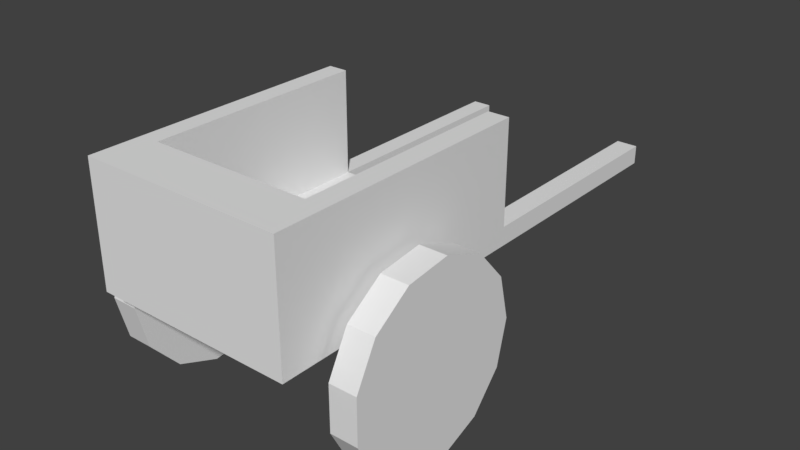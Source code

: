 # Source: carro_a_1.blend  (saved by Blender 2.79.0; exported with 4.5.12 LTS)
import bpy
from mathutils import Matrix  # noqa: F401  (used for matrix-valued properties, if any)

bpy.ops.wm.read_factory_settings(use_empty=True)
scene = bpy.context.scene
scene.name = 'Scene'

# ---- collections
col_collection_1 = bpy.data.collections.new('Collection 1'); scene.collection.children.link(col_collection_1)

# ---- world
world_world = bpy.data.worlds.new('World'); scene.world = world_world
world_world.color = (0.05088, 0.05088, 0.05088)
world_world.use_sun_shadow = False
world_world.sun_shadow_jitter_overblur = 0.0
world_world.cycles.sampling_method = 'MANUAL'

# ---- meshes
me_cylinder = bpy.data.meshes.new('Cylinder')
me_cylinder.from_pydata([(-0.004424, 1.123, -0.01552), (-0.004424, 1.123, 8.475), (0.9677, 0.5613, -0.01552), (0.9677, 0.5613, 8.475), (0.9677, -0.5613, -0.01552), (0.9677, -0.5613, 8.475), (-0.004424, -1.123, -0.01552), (-0.004424, -1.123, 8.475), (-0.9766, -0.5613, -0.01552), (-0.9766, -0.5613, 8.475), (-0.9766, 0.5613, -0.01552), (-0.9766, 0.5613, 8.475), (-0.9739, -0.5613, 10.55), (-0.004424, -1.123, 10.55), (0.002961, 7.213, 8.475), (0.002962, 7.213, 10.55), (3.355, 6.387, 8.475), (3.355, 6.387, 10.55), (5.939, 4.097, 8.475), (5.939, 4.097, 10.55), (7.163, 0.8694, 8.475), (7.163, 0.8694, 10.55), (6.747, -2.558, 8.475), (6.747, -2.558, 10.55), (4.786, -5.399, 8.475), (4.786, -5.399, 10.55), (1.729, -7.003, 8.475), (1.729, -7.003, 10.55), (-1.723, -7.003, 8.475), (-1.723, -7.003, 10.55), (-4.78, -5.399, 8.475), (-4.78, -5.399, 10.55), (-6.741, -2.558, 8.475), (-6.741, -2.558, 10.55), (-7.157, 0.8694, 8.475), (-7.157, 0.8694, 10.55), (-5.933, 4.097, 8.475), (-5.933, 4.097, 10.55), (-3.349, 6.387, 8.475), (-3.349, 6.387, 10.55), (-0.9766, 0.5613, 10.55), (-0.004423, 1.123, 10.55), (0.9677, 0.5613, 10.55), (0.9677, -0.5613, 10.55), (-0.004424, -1.123, -0.01552), (-0.004425, -1.123, -8.47), (0.9677, -0.5613, -0.01552), (0.9677, -0.5613, -8.47), (0.9677, 0.5613, -0.01552), (0.9677, 0.5613, -8.47), (-0.004424, 1.123, -0.01552), (-0.004425, 1.123, -8.47), (-0.9766, 0.5613, -0.01552), (-0.9766, 0.5613, -8.47), (-0.9766, -0.5613, -0.01552), (-0.9766, -0.5613, -8.47), (-0.9739, 0.5613, -10.54), (-0.004425, 1.123, -10.54), (0.002959, -7.213, -8.47), (0.00296, -7.213, -10.54), (3.355, -6.387, -8.47), (3.355, -6.387, -10.54), (5.939, -4.097, -8.47), (5.939, -4.097, -10.54), (7.163, -0.8694, -8.47), (7.163, -0.8694, -10.54), (6.747, 2.558, -8.47), (6.747, 2.558, -10.54), (4.786, 5.399, -8.47), (4.786, 5.399, -10.54), (1.729, 7.003, -8.47), (1.729, 7.003, -10.54), (-1.723, 7.003, -8.47), (-1.723, 7.003, -10.54), (-4.78, 5.399, -8.47), (-4.78, 5.399, -10.54), (-6.741, 2.558, -8.47), (-6.741, 2.558, -10.54), (-7.157, -0.8694, -8.47), (-7.157, -0.8694, -10.54), (-5.933, -4.097, -8.47), (-5.933, -4.097, -10.54), (-3.349, -6.387, -8.47), (-3.349, -6.387, -10.54), (-0.9766, -0.5613, -10.54), (-0.004425, -1.123, -10.54), (0.9677, -0.5613, -10.54), (0.9677, 0.5613, -10.54)], [(1, 16), (1, 14), (1, 38), (11, 36), (11, 34), (9, 32), (9, 30), (7, 28), (7, 26), (5, 24), (5, 22), (3, 18), (3, 20), (45, 60), (45, 58), (45, 82), (55, 80), (55, 78), (53, 76), (53, 74), (51, 72), (51, 70), (49, 68), (49, 66), (47, 62), (47, 64)], [(0, 1, 3, 2), (2, 3, 5, 4), (4, 5, 7, 6), (6, 7, 9, 8), (3, 1, 11, 9, 7, 5), (8, 9, 11, 10), (10, 11, 1, 0), (0, 2, 4, 6, 8, 10), (14, 15, 17, 16), (16, 17, 19, 18), (18, 19, 21, 20), (20, 21, 23, 22), (22, 23, 25, 24), (24, 25, 27, 26), (26, 27, 29, 28), (28, 29, 31, 30), (30, 31, 33, 32), (12, 13, 43, 42, 41, 40), (32, 33, 35, 34), (34, 35, 37, 36), (36, 37, 39, 38), (38, 39, 15, 14), (14, 16, 18, 20, 22, 24, 26, 28, 30, 32, 34, 36, 38), (19, 42, 21), (41, 42, 19, 17), (15, 41, 17), (40, 41, 15, 39), (40, 39, 37), (35, 40, 37), (35, 33, 12, 40), (33, 31, 12), (31, 29, 13, 12), (29, 27, 13), (27, 25, 43, 13), (43, 25, 23), (21, 42, 43, 23), (44, 45, 47, 46), (46, 47, 49, 48), (48, 49, 51, 50), (50, 51, 53, 52), (47, 45, 55, 53, 51, 49), (52, 53, 55, 54), (54, 55, 45, 44), (44, 46, 48, 50, 52, 54), (58, 59, 61, 60), (60, 61, 63, 62), (62, 63, 65, 64), (64, 65, 67, 66), (66, 67, 69, 68), (68, 69, 71, 70), (70, 71, 73, 72), (72, 73, 75, 74), (74, 75, 77, 76), (56, 57, 87, 86, 85, 84), (76, 77, 79, 78), (78, 79, 81, 80), (80, 81, 83, 82), (82, 83, 59, 58), (58, 60, 62, 64, 66, 68, 70, 72, 74, 76, 78, 80, 82), (63, 86, 65), (85, 86, 63, 61), (59, 85, 61), (84, 85, 59, 83), (84, 83, 81), (79, 84, 81), (79, 77, 56, 84), (77, 75, 56), (75, 73, 57, 56), (73, 71, 57), (71, 69, 87, 57), (87, 69, 67), (65, 86, 87, 67)])
me_cylinder.use_remesh_preserve_volume = False
me_cylinder.use_remesh_preserve_attributes = False
me_cylinder.use_mirror_vertex_groups = False
me_cylinder.update()
me_cube_001 = bpy.data.meshes.new('Cube.001')
me_cube_001.from_pydata([(-1.0, -1.271, -3.466), (-1.0, -1.271, -2.271), (-1.0, 1.0, -3.466), (-1.0, 1.417, -2.271), (1.0, -1.271, -3.466), (1.0, -1.271, -2.271), (1.0, 1.0, -3.466), (1.0, 1.417, -2.271), (-0.8089, 1.417, -2.271), (0.79, 1.417, -2.271), (0.79, -0.7615, -2.271), (-0.8089, -0.7615, -2.271), (0.79, 1.417, -3.282), (-0.8089, 1.417, -3.289), (0.79, -0.7615, -3.282), (-0.8089, -0.7615, -3.289), (0.79, 1.417, -3.466), (-0.8089, 1.417, -3.466), (1.0, 1.417, -3.282), (-1.0, 1.417, -3.289), (-1.0, 3.72, -3.289), (-1.0, 3.72, -3.466), (-0.8089, 3.72, -3.466), (1.0, 3.72, -3.282), (1.0, 3.72, -3.466), (0.79, 3.72, -3.282), (0.79, 3.72, -3.466), (-0.8089, 3.72, -3.289)], [], [(0, 1, 3, 19, 2), (18, 6, 24, 23), (6, 18, 7, 5, 4), (4, 5, 1, 0), (2, 17, 16, 6, 4, 0), (18, 12, 9, 7), (11, 15, 13, 8), (14, 10, 9, 12), (14, 12, 13, 15), (11, 10, 14, 15), (3, 1, 11, 8), (1, 5, 10, 11), (9, 10, 5, 7), (6, 16, 26, 24), (19, 3, 8, 13), (17, 13, 12, 16), (27, 22, 21, 20), (26, 25, 23, 24), (17, 2, 21, 22), (12, 18, 23, 25), (19, 13, 27, 20), (13, 17, 22, 27), (16, 12, 25, 26), (2, 19, 20, 21)])
me_cube_001.use_remesh_preserve_volume = False
me_cube_001.use_remesh_preserve_attributes = False
me_cube_001.use_mirror_vertex_groups = False
me_cube_001.update()

# ---- objects
ob_cylinder = bpy.data.objects.new('Cylinder', me_cylinder)
ob_cube = bpy.data.objects.new('Cube', me_cube_001)

# ---- transforms, parenting, visibility, modifiers, constraints
ob_cylinder.location = (-0.5952, 4.969, 1.296)
ob_cylinder.rotation_euler = (-0.0, 1.571, 0.0)
ob_cylinder.scale = (0.1315, 0.1315, 0.1315)
ob_cylinder.lineart.crease_threshold = 0.0
ob_cube.location = (-0.5908, 4.969, 5.117)
ob_cube.lineart.crease_threshold = 0.0

# ---- collection membership
col_collection_1.objects.link(ob_cylinder)
col_collection_1.objects.link(ob_cube)

# ---- scene / render settings (as saved in the file)
scene.frame_start = 1; scene.frame_end = 250; scene.frame_set(1)
scene.render.engine = 'BLENDER_EEVEE_NEXT'
scene.render.resolution_percentage = 50
scene.render.dither_intensity = 0.0
scene.cycles.use_denoising = False
scene.cycles.samples = 128
scene.cycles.sampling_pattern = 'TABULATED_SOBOL'
scene.cycles.use_adaptive_sampling = False
scene.cycles.use_light_tree = False
scene.cycles.blur_glossy = 0.0
scene.cycles.sample_clamp_indirect = 0.0
scene.view_settings.view_transform = 'Standard'
bpy.context.view_layer.update()

# ---- added for rendering (the .blend has no active camera and no usable light): camera, sun
cam_auto = bpy.data.cameras.new('AutoCamera')
cam_auto.lens = 50.0
cam_auto.sensor_width = 36.0
cam_auto.clip_end = 1000.0
ob_auto_camera = bpy.data.objects.new('AutoCamera', cam_auto)
scene.collection.objects.link(ob_auto_camera)
ob_auto_camera.location = (5.16944, -0.723222, 6.21134)
ob_auto_camera.rotation_euler = (1.09748, -7.21219e-08, 0.694738)
scene.camera = ob_auto_camera
light_auto_sun = bpy.data.lights.new('AutoSun', 'SUN')
light_auto_sun.energy = 3.0
light_auto_sun.angle = 0.0523599
ob_auto_sun = bpy.data.objects.new('AutoSun', light_auto_sun)
scene.collection.objects.link(ob_auto_sun)
ob_auto_sun.rotation_euler = (0.872665, 0.174533, 0.523599)
bpy.context.view_layer.update()
